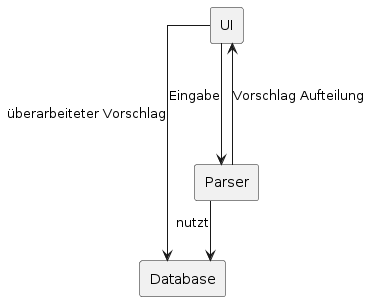

The diagram above was rendered by PlantUML. Its source (embedded in the PNG):
@startuml
skinparam componentStyle rectangle
skinparam linetype ortho

[UI] as ui
[Database] as db
[Parser] as parser
ui ---> parser : Eingabe
parser ---> ui : Vorschlag Aufteilung
ui --> db : überarbeiteter Vorschlag
parser --> db : nutzt
@enduml